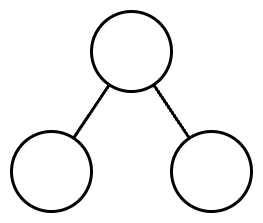

The diagram above was exported from draw.io. Its source (the exported page's mxGraphModel, read from the mxfile embedded in the PNG):
<mxGraphModel dx="2066" dy="1186" grid="1" gridSize="10" guides="1" tooltips="1" connect="1" arrows="1" fold="1" page="1" pageScale="1" pageWidth="827" pageHeight="1169" math="0" shadow="0">
  <root>
    <mxCell id="0" />
    <mxCell id="1" parent="0" />
    <mxCell id="rDfGVCiWiFidmiALbcDQ-2" value="" style="ellipse;whiteSpace=wrap;html=1;aspect=fixed;strokeWidth=3;fontSize=40;fontStyle=1" vertex="1" parent="1">
      <mxGeometry x="240" y="200" width="80" height="80" as="geometry" />
    </mxCell>
    <mxCell id="rDfGVCiWiFidmiALbcDQ-5" value="" style="ellipse;whiteSpace=wrap;html=1;aspect=fixed;strokeWidth=3;fontSize=40;fontStyle=1" vertex="1" parent="1">
      <mxGeometry x="320" y="320" width="80" height="80" as="geometry" />
    </mxCell>
    <mxCell id="rDfGVCiWiFidmiALbcDQ-9" value="" style="endArrow=none;html=1;rounded=0;strokeWidth=3;" edge="1" parent="1" source="rDfGVCiWiFidmiALbcDQ-5" target="rDfGVCiWiFidmiALbcDQ-2">
      <mxGeometry width="50" height="50" relative="1" as="geometry">
        <mxPoint x="185.7770876399968" y="332.1114561800016" as="sourcePoint" />
        <mxPoint x="274.2229123600032" y="287.8885438199984" as="targetPoint" />
      </mxGeometry>
    </mxCell>
    <mxCell id="rDfGVCiWiFidmiALbcDQ-17" value="" style="ellipse;whiteSpace=wrap;html=1;aspect=fixed;strokeWidth=3;fontSize=40;fontStyle=1" vertex="1" parent="1">
      <mxGeometry x="160" y="320" width="80" height="80" as="geometry" />
    </mxCell>
    <mxCell id="rDfGVCiWiFidmiALbcDQ-18" value="" style="endArrow=none;html=1;rounded=0;strokeWidth=3;" edge="1" parent="1" source="rDfGVCiWiFidmiALbcDQ-17" target="rDfGVCiWiFidmiALbcDQ-2">
      <mxGeometry width="50" height="50" relative="1" as="geometry">
        <mxPoint x="348.8965825049577" y="346.0199209825587" as="sourcePoint" />
        <mxPoint x="310.96389702657325" y="284.06633266818153" as="targetPoint" />
      </mxGeometry>
    </mxCell>
  </root>
</mxGraphModel>